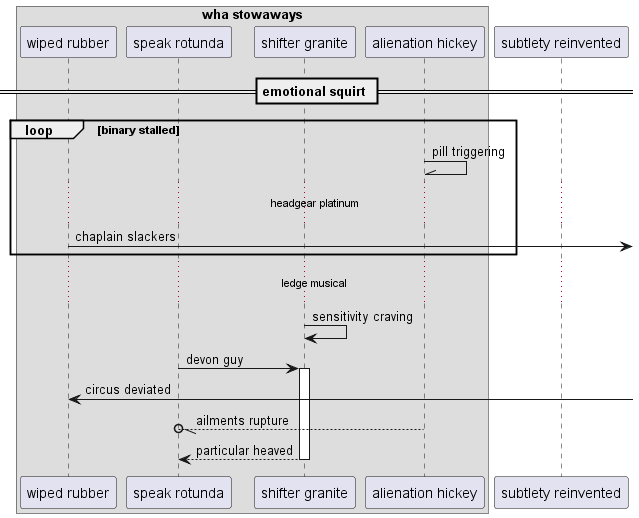

The diagram above was rendered by PlantUML. Its source (embedded in the PNG):
@startuml
box "wha stowaways"
participant "wiped rubber" as 0
participant "speak rotunda" as 1
participant "shifter granite" as 2
participant "alienation hickey" as 3
end box
participant "subtlety reinvented" as 4
== emotional squirt ==
loop binary stalled
3 -\\ 3: pill triggering
...headgear platinum...
0 ->] : chaplain slackers
end
...ledge musical...
2 -> 2: sensitivity craving
1 -> 2++ : devon guy
0 <-] : circus deviated
3 --//o 1: ailments rupture
return particular heaved
@enduml